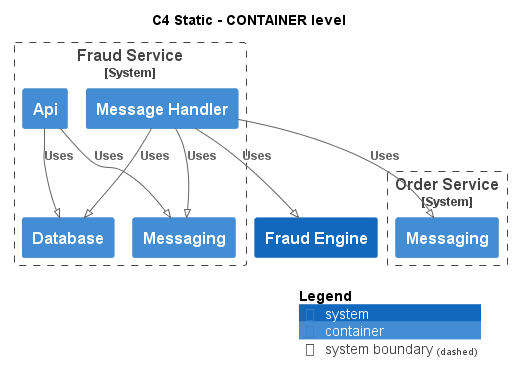

The diagram above was rendered by PlantUML. Its source (embedded in the PNG):
@startuml
!pragma layout smetana
!include ..\..\.c4s\C4_Container.puml

AddElementTag("state:new", $bgColor=green, $fontColor=#ffffff, $borderColor=green, $shadowing="False")
AddElementTag("state:changed", $bgColor=orange, $fontColor=#ffffff, $borderColor=orange, $shadowing="False")
AddElementTag("state:removed", $bgColor=red, $fontColor=#ffffff, $borderColor=red, $shadowing="False")

AddRelTag("state:new", $textColor=green, $lineColor=green)
AddRelTag("state:changed", $textColor=orange, $lineColor=orange)
AddRelTag("state:removed", $textColor=red, $lineColor=red)

SHOW_PERSON_PORTRAIT()
LAYOUT_TOP_DOWN()

skinparam linetype polyline

title C4 Static - CONTAINER level


System_Boundary(ECommercePlatform.SoftwareSystems.FraudService, "Fraud Service") {
    Container(ECommercePlatform.SoftwareSystems.FraudService.Containers.Api, "Api", "", "")
    Container(ECommercePlatform.SoftwareSystems.FraudService.Containers.Database, "Database", "", "")
    Container(ECommercePlatform.SoftwareSystems.FraudService.Containers.Messaging, "Messaging", "", "")
    Container(ECommercePlatform.SoftwareSystems.FraudService.Containers.MessageHandler, "Message Handler", "", "")
}

System_Boundary(ECommercePlatform.SoftwareSystems.OrderService, "Order Service") {
    Container(ECommercePlatform.SoftwareSystems.OrderService.Containers.Messaging, "Messaging", "", "")
}
System(ECommercePlatform.SoftwareSystems.FraudEngine, "Fraud Engine", "")

Rel(ECommercePlatform.SoftwareSystems.FraudService.Containers.Api, ECommercePlatform.SoftwareSystems.FraudService.Containers.Database, "Uses")
Rel(ECommercePlatform.SoftwareSystems.FraudService.Containers.Api, ECommercePlatform.SoftwareSystems.FraudService.Containers.Messaging, "Uses")
Rel(ECommercePlatform.SoftwareSystems.FraudService.Containers.MessageHandler, ECommercePlatform.SoftwareSystems.OrderService.Containers.Messaging, "Uses")
Rel(ECommercePlatform.SoftwareSystems.FraudService.Containers.MessageHandler, ECommercePlatform.SoftwareSystems.FraudService.Containers.Database, "Uses")
Rel(ECommercePlatform.SoftwareSystems.FraudService.Containers.MessageHandler, ECommercePlatform.SoftwareSystems.FraudEngine, "Uses")
Rel(ECommercePlatform.SoftwareSystems.FraudService.Containers.MessageHandler, ECommercePlatform.SoftwareSystems.FraudService.Containers.Messaging, "Uses")


SHOW_LEGEND()
@enduml